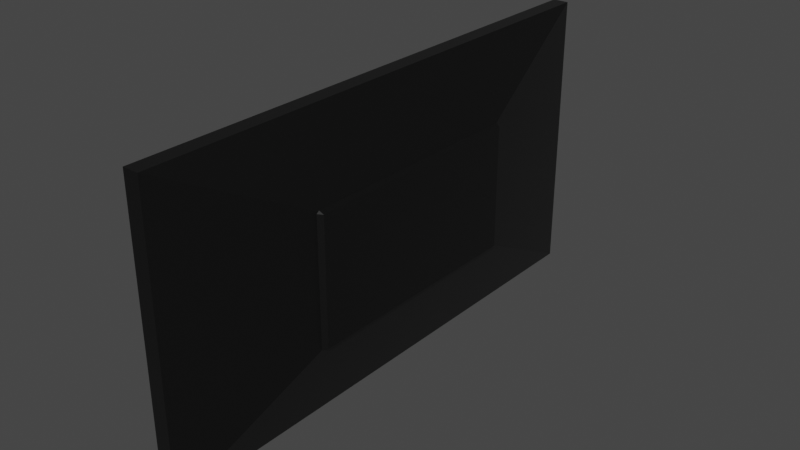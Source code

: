 # Source: Screen.blend  (saved by Blender 2.82.7; exported with 4.5.12 LTS)
import bpy
from mathutils import Matrix  # noqa: F401  (used for matrix-valued properties, if any)

bpy.ops.wm.read_factory_settings(use_empty=True)
scene = bpy.context.scene
scene.name = 'Scene'

# ---- collections
col_collection = bpy.data.collections.new('Collection'); scene.collection.children.link(col_collection)

# ---- materials (node trees are filled in below, after node groups)
mat_material = bpy.data.materials.new('Material')
mat_material.alpha_threshold = 0.0
mat_material.use_transparent_shadow = False
mat_material.line_color = (0.0, 0.0, 0.0, 1.0)

# ---- material node trees
mat_material.use_nodes = True; mat_material.node_tree.nodes.clear()
_N = mat_material.node_tree.nodes; _L = mat_material.node_tree.links
n0 = _N.new('ShaderNodeOutputMaterial'); n0.name = 'Material Output'; n0.location = (300, 300)
n1 = _N.new('ShaderNodeBsdfPrincipled'); n1.name = 'Principled BSDF'; n1.location = (10, 300)
n1.distribution = 'GGX'
n1.subsurface_method = 'BURLEY'
n1.inputs[0].default_value = (0.06372, 0.06372, 0.06372, 1.0)
n1.inputs[1].default_value = 1.0
n1.inputs[2].default_value = 0.4
n1.inputs[3].default_value = 1.45
n1.inputs[19].default_value = 0.25
n1.inputs[27].default_value = (0.0, 0.0, 0.0, 1.0)
n1.inputs[28].default_value = 1.0
_L.new(n1.outputs[0], n0.inputs[0])
n0.is_active_output = True

# ---- world
world_world = bpy.data.worlds.new('World'); scene.world = world_world
world_world.use_nodes = True; world_world.node_tree.nodes.clear()
_N = world_world.node_tree.nodes; _L = world_world.node_tree.links
n0 = _N.new('ShaderNodeOutputWorld'); n0.name = 'World Output'; n0.location = (300, 300)
n1 = _N.new('ShaderNodeBackground'); n1.name = 'Background'; n1.location = (10, 300)
n1.inputs[0].default_value = (0.05088, 0.05088, 0.05088, 1.0)
_L.new(n1.outputs[0], n0.inputs[0])
n0.is_active_output = True
world_world.color = (0.05088, 0.05088, 0.05088)
world_world.use_sun_shadow = False
world_world.sun_shadow_jitter_overblur = 0.0

# ---- meshes
me_cube = bpy.data.meshes.new('Cube')
me_cube.from_pydata([(1.0, 1.0, 1.0), (1.0, 1.0, -1.0), (1.0, -1.0, 1.0), (1.0, -1.0, -1.0), (-1.0, 1.0, 1.0), (-1.0, 1.0, -1.0), (-1.0, -1.0, 1.0), (-1.0, -1.0, -1.0), (-5.0, 0.4516, -0.4516), (-5.0, -0.4516, -0.4516), (-5.0, -0.4516, 0.4516), (-5.0, 0.4516, 0.4516), (-1.667, 0.9086, -0.9086), (-2.333, 0.8172, -0.8172), (-3.0, 0.7258, -0.7258), (-3.667, 0.6344, -0.6344), (-4.333, 0.543, -0.543), (-4.333, 0.543, 0.543), (-3.667, 0.6344, 0.6344), (-3.0, 0.7258, 0.7258), (-2.333, 0.8172, 0.8172), (-1.667, 0.9086, 0.9086), (-1.667, -0.9086, 0.9086), (-2.333, -0.8172, 0.8172), (-3.0, -0.7258, 0.7258), (-3.667, -0.6344, 0.6344), (-4.333, -0.543, 0.543), (-4.333, -0.543, -0.543), (-3.667, -0.6344, -0.6344), (-3.0, -0.7258, -0.7258), (-2.333, -0.8172, -0.8172), (-1.667, -0.9086, -0.9086), (1.0, 1.0, 0.9667), (1.0, 1.0, -0.9667), (-1.0, -1.0, -0.9667), (-1.0, -1.0, 0.9667), (1.0, -1.0, 0.9667), (1.0, -1.0, -0.9667), (-1.0, 1.0, 0.9667), (-1.0, 1.0, -0.9667), (-5.0, -0.4516, -0.4365), (-5.0, -0.4516, 0.4365), (-5.0, 0.4516, 0.4365), (-5.0, 0.4516, -0.4365), (-1.667, -0.9086, 0.8783), (-1.667, -0.9086, -0.8783), (-2.333, -0.8172, 0.79), (-2.333, -0.8172, -0.79), (-3.0, -0.7258, 0.7016), (-3.0, -0.7258, -0.7016), (-3.667, -0.6344, 0.6132), (-3.667, -0.6344, -0.6132), (-4.333, -0.543, 0.5249), (-4.333, -0.543, -0.5249), (-1.667, 0.9086, -0.8783), (-1.667, 0.9086, 0.8783), (-2.333, 0.8172, -0.79), (-2.333, 0.8172, 0.79), (-3.0, 0.7258, -0.7016), (-3.0, 0.7258, 0.7016), (-3.667, 0.6344, -0.6132), (-3.667, 0.6344, 0.6132), (-4.333, 0.543, -0.5249), (-4.333, 0.543, 0.5249), (-1.0, 0.9767, -1.0), (-1.0, -0.9767, -1.0), (1.0, 0.9767, 1.0), (1.0, -0.9767, 1.0), (-1.0, -0.9767, 1.0), (-1.0, 0.9767, 1.0), (1.0, -0.9767, -1.0), (1.0, 0.9767, -1.0), (-5.0, 0.4411, -0.4516), (-5.0, -0.4411, -0.4516), (-5.0, -0.4411, 0.4516), (-5.0, 0.4411, 0.4516), (-1.667, 0.8874, 0.9086), (-1.667, -0.8874, 0.9086), (-2.333, 0.7981, 0.8172), (-2.333, -0.7981, 0.8172), (-3.0, 0.7089, 0.7258), (-3.0, -0.7089, 0.7258), (-3.667, 0.6196, 0.6344), (-3.667, -0.6196, 0.6344), (-4.333, 0.5303, 0.543), (-4.333, -0.5303, 0.543), (-1.667, -0.8874, -0.9086), (-1.667, 0.8874, -0.9086), (-2.333, -0.7981, -0.8172), (-2.333, 0.7981, -0.8172), (-3.0, -0.7089, -0.7258), (-3.0, 0.7089, -0.7258), (-3.667, -0.6196, -0.6344), (-3.667, 0.6196, -0.6344), (-4.333, -0.5303, -0.543), (-4.333, 0.5303, -0.543), (-5.96, -0.4411, -0.4365), (-5.96, 0.4411, -0.4365), (-5.96, -0.4411, 0.4365), (-5.96, 0.4411, 0.4365), (1.0, 0.9767, -0.9667), (1.0, -0.9767, -0.9667), (1.0, 0.9767, 0.9667), (1.0, -0.9767, 0.9667), (1.944, 1.0, -0.9667), (1.944, 1.0, -1.0), (1.944, -1.0, -0.9667), (1.944, -1.0, -1.0), (1.944, -0.9767, 1.0), (1.944, -1.0, 1.0), (1.944, 0.9767, -1.0), (1.944, 1.0, 1.0), (1.944, 1.0, 0.9667), (1.944, -1.0, 0.9667), (1.944, -0.9767, -0.9667), (1.944, -0.9767, 0.9667), (1.944, 0.9767, 1.0), (1.944, -0.9767, -1.0), (1.944, 0.9767, -0.9667), (1.944, 0.9767, 0.9667)], [], [(67, 68, 6, 2), (36, 2, 6, 35), (62, 16, 8, 43), (65, 70, 3, 7), (33, 32, 112, 104), (38, 4, 0, 32), (99, 75, 11, 42), (52, 26, 10, 41), (94, 27, 9, 73), (84, 17, 11, 75), (69, 4, 21, 76), (76, 21, 20, 78), (78, 20, 19, 80), (80, 19, 18, 82), (82, 18, 17, 84), (65, 7, 31, 86), (86, 31, 30, 88), (88, 30, 29, 90), (90, 29, 28, 92), (92, 28, 27, 94), (35, 6, 22, 44), (44, 22, 23, 46), (46, 23, 24, 48), (48, 24, 25, 50), (50, 25, 26, 52), (39, 5, 12, 54), (54, 12, 13, 56), (56, 13, 14, 58), (58, 14, 15, 60), (60, 15, 16, 62), (18, 61, 63, 17), (61, 60, 62, 63), (19, 59, 61, 18), (59, 58, 60, 61), (20, 57, 59, 19), (57, 56, 58, 59), (21, 55, 57, 20), (55, 54, 56, 57), (4, 38, 55, 21), (38, 39, 54, 55), (28, 51, 53, 27), (51, 50, 52, 53), (29, 49, 51, 28), (49, 48, 50, 51), (30, 47, 49, 29), (47, 46, 48, 49), (31, 45, 47, 30), (45, 44, 46, 47), (7, 34, 45, 31), (34, 35, 44, 45), (27, 53, 40, 9), (53, 52, 41, 40), (72, 97, 43, 8), (97, 99, 42, 43), (5, 39, 33, 1), (39, 38, 32, 33), (66, 67, 108, 116), (102, 100, 118, 119), (17, 63, 42, 11), (63, 62, 43, 42), (3, 37, 34, 7), (37, 36, 35, 34), (32, 0, 111, 112), (100, 102, 103, 101), (0, 66, 116, 111), (103, 102, 119, 115), (40, 41, 98, 96), (96, 98, 99, 97), (9, 40, 96, 73), (73, 96, 97, 72), (15, 93, 95, 16), (93, 92, 94, 95), (14, 91, 93, 15), (91, 90, 92, 93), (13, 89, 91, 14), (89, 88, 90, 91), (12, 87, 89, 13), (87, 86, 88, 89), (5, 64, 87, 12), (64, 65, 86, 87), (25, 83, 85, 26), (83, 82, 84, 85), (24, 81, 83, 25), (81, 80, 82, 83), (23, 79, 81, 24), (79, 78, 80, 81), (22, 77, 79, 23), (77, 76, 78, 79), (6, 68, 77, 22), (68, 69, 76, 77), (26, 85, 74, 10), (85, 84, 75, 74), (16, 95, 72, 8), (95, 94, 73, 72), (41, 10, 74, 98), (98, 74, 75, 99), (67, 2, 109, 108), (36, 37, 106, 113), (5, 1, 71, 64), (64, 71, 70, 65), (0, 4, 69, 66), (66, 69, 68, 67), (115, 108, 109, 113), (117, 114, 106, 107), (114, 115, 113, 106), (104, 112, 119, 118), (105, 104, 118, 110), (110, 118, 114, 117), (112, 111, 116, 119), (119, 116, 108, 115), (1, 33, 104, 105), (101, 103, 115, 114), (71, 1, 105, 110), (37, 3, 107, 106), (3, 70, 117, 107), (2, 36, 113, 109), (70, 71, 110, 117), (100, 101, 114, 118)])
_uv = me_cube.uv_layers.new(name='UVMap')
_uv.uv.foreach_set('vector', [0.625, 0.6667, 0.875, 0.6667, 0.875, 0.75, 0.625, 0.75, 0.5417, 0.75, 0.625, 0.75, 0.625, 1.0, 0.5417, 1.0, 0.4583, 0.25, 0.375, 0.25, 0.375, 0.25, 0.4583, 0.25, 0.125, 0.6667, 0.375, 0.6667, 0.375, 0.75, 0.125, 0.75, 0.4583, 0.5, 0.5417, 0.5, 0.5417, 0.5, 0.4583, 0.5, 0.5417, 0.25, 0.625, 0.25, 0.625, 0.5, 0.5417, 0.5, 0.5417, 0.1667, 0.625, 0.1667, 0.625, 0.25, 0.5417, 0.25, 0.5417, 1.0, 0.625, 1.0, 0.625, 1.0, 0.5417, 1.0, 0.125, 0.6667, 0.125, 0.75, 0.125, 0.75, 0.125, 0.6667, 0.875, 0.5833, 0.875, 0.5, 0.875, 0.5, 0.875, 0.5833, 0.875, 0.5833, 0.875, 0.5, 0.875, 0.5, 0.875, 0.5833, 0.875, 0.5833, 0.875, 0.5, 0.875, 0.5, 0.875, 0.5833, 0.875, 0.5833, 0.875, 0.5, 0.875, 0.5, 0.875, 0.5833, 0.875, 0.5833, 0.875, 0.5, 0.875, 0.5, 0.875, 0.5833, 0.875, 0.5833, 0.875, 0.5, 0.875, 0.5, 0.875, 0.5833, 0.125, 0.6667, 0.125, 0.75, 0.125, 0.75, 0.125, 0.6667, 0.125, 0.6667, 0.125, 0.75, 0.125, 0.75, 0.125, 0.6667, 0.125, 0.6667, 0.125, 0.75, 0.125, 0.75, 0.125, 0.6667, 0.125, 0.6667, 0.125, 0.75, 0.125, 0.75, 0.125, 0.6667, 0.125, 0.6667, 0.125, 0.75, 0.125, 0.75, 0.125, 0.6667, 0.5417, 1.0, 0.625, 1.0, 0.625, 1.0, 0.5417, 1.0, 0.5417, 1.0, 0.625, 1.0, 0.625, 1.0, 0.5417, 1.0, 0.5417, 1.0, 0.625, 1.0, 0.625, 1.0, 0.5417, 1.0, 0.5417, 1.0, 0.625, 1.0, 0.625, 1.0, 0.5417, 1.0, 0.5417, 1.0, 0.625, 1.0, 0.625, 1.0, 0.5417, 1.0, 0.4583, 0.25, 0.375, 0.25, 0.375, 0.25, 0.4583, 0.25, 0.4583, 0.25, 0.375, 0.25, 0.375, 0.25, 0.4583, 0.25, 0.4583, 0.25, 0.375, 0.25, 0.375, 0.25, 0.4583, 0.25, 0.4583, 0.25, 0.375, 0.25, 0.375, 0.25, 0.4583, 0.25, 0.4583, 0.25, 0.375, 0.25, 0.375, 0.25, 0.4583, 0.25, 0.625, 0.25, 0.5417, 0.25, 0.5417, 0.25, 0.625, 0.25, 0.5417, 0.25, 0.4583, 0.25, 0.4583, 0.25, 0.5417, 0.25, 0.625, 0.25, 0.5417, 0.25, 0.5417, 0.25, 0.625, 0.25, 0.5417, 0.25, 0.4583, 0.25, 0.4583, 0.25, 0.5417, 0.25, 0.625, 0.25, 0.5417, 0.25, 0.5417, 0.25, 0.625, 0.25, 0.5417, 0.25, 0.4583, 0.25, 0.4583, 0.25, 0.5417, 0.25, 0.625, 0.25, 0.5417, 0.25, 0.5417, 0.25, 0.625, 0.25, 0.5417, 0.25, 0.4583, 0.25, 0.4583, 0.25, 0.5417, 0.25, 0.625, 0.25, 0.5417, 0.25, 0.5417, 0.25, 0.625, 0.25, 0.5417, 0.25, 0.4583, 0.25, 0.4583, 0.25, 0.5417, 0.25, 0.375, 1.0, 0.4583, 1.0, 0.4583, 1.0, 0.375, 1.0, 0.4583, 1.0, 0.5417, 1.0, 0.5417, 1.0, 0.4583, 1.0, 0.375, 1.0, 0.4583, 1.0, 0.4583, 1.0, 0.375, 1.0, 0.4583, 1.0, 0.5417, 1.0, 0.5417, 1.0, 0.4583, 1.0, 0.375, 1.0, 0.4583, 1.0, 0.4583, 1.0, 0.375, 1.0, 0.4583, 1.0, 0.5417, 1.0, 0.5417, 1.0, 0.4583, 1.0, 0.375, 1.0, 0.4583, 1.0, 0.4583, 1.0, 0.375, 1.0, 0.4583, 1.0, 0.5417, 1.0, 0.5417, 1.0, 0.4583, 1.0, 0.375, 1.0, 0.4583, 1.0, 0.4583, 1.0, 0.375, 1.0, 0.4583, 1.0, 0.5417, 1.0, 0.5417, 1.0, 0.4583, 1.0, 0.375, 1.0, 0.4583, 1.0, 0.4583, 1.0, 0.375, 1.0, 0.4583, 1.0, 0.5417, 1.0, 0.5417, 1.0, 0.4583, 1.0, 0.375, 0.1667, 0.4583, 0.1667, 0.4583, 0.25, 0.375, 0.25, 0.4583, 0.1667, 0.5417, 0.1667, 0.5417, 0.25, 0.4583, 0.25, 0.375, 0.25, 0.4583, 0.25, 0.4583, 0.5, 0.375, 0.5, 0.4583, 0.25, 0.5417, 0.25, 0.5417, 0.5, 0.4583, 0.5, 0.625, 0.5833, 0.625, 0.6667, 0.625, 0.6667, 0.625, 0.5833, 0.5417, 0.5833, 0.4583, 0.5833, 0.4583, 0.5833, 0.5417, 0.5833, 0.625, 0.25, 0.5417, 0.25, 0.5417, 0.25, 0.625, 0.25, 0.5417, 0.25, 0.4583, 0.25, 0.4583, 0.25, 0.5417, 0.25, 0.375, 0.75, 0.4583, 0.75, 0.4583, 1.0, 0.375, 1.0, 0.4583, 0.75, 0.5417, 0.75, 0.5417, 1.0, 0.4583, 1.0, 0.5417, 0.5, 0.625, 0.5, 0.625, 0.5, 0.5417, 0.5, 0.4583, 0.5833, 0.5417, 0.5833, 0.5417, 0.6667, 0.4583, 0.6667, 0.625, 0.5, 0.625, 0.5833, 0.625, 0.5833, 0.625, 0.5, 0.5417, 0.6667, 0.5417, 0.5833, 0.5417, 0.5833, 0.5417, 0.6667, 0.4583, 0.0, 0.5417, 0.0, 0.5417, 0.08333, 0.4583, 0.08333, 0.4583, 0.08333, 0.5417, 0.08333, 0.5417, 0.1667, 0.4583, 0.1667, 0.375, 0.0, 0.4583, 0.0, 0.4583, 0.08333, 0.375, 0.08333, 0.375, 0.08333, 0.4583, 0.08333, 0.4583, 0.1667, 0.375, 0.1667, 0.125, 0.5, 0.125, 0.5833, 0.125, 0.5833, 0.125, 0.5, 0.125, 0.5833, 0.125, 0.6667, 0.125, 0.6667, 0.125, 0.5833, 0.125, 0.5, 0.125, 0.5833, 0.125, 0.5833, 0.125, 0.5, 0.125, 0.5833, 0.125, 0.6667, 0.125, 0.6667, 0.125, 0.5833, 0.125, 0.5, 0.125, 0.5833, 0.125, 0.5833, 0.125, 0.5, 0.125, 0.5833, 0.125, 0.6667, 0.125, 0.6667, 0.125, 0.5833, 0.125, 0.5, 0.125, 0.5833, 0.125, 0.5833, 0.125, 0.5, 0.125, 0.5833, 0.125, 0.6667, 0.125, 0.6667, 0.125, 0.5833, 0.125, 0.5, 0.125, 0.5833, 0.125, 0.5833, 0.125, 0.5, 0.125, 0.5833, 0.125, 0.6667, 0.125, 0.6667, 0.125, 0.5833, 0.875, 0.75, 0.875, 0.6667, 0.875, 0.6667, 0.875, 0.75, 0.875, 0.6667, 0.875, 0.5833, 0.875, 0.5833, 0.875, 0.6667, 0.875, 0.75, 0.875, 0.6667, 0.875, 0.6667, 0.875, 0.75, 0.875, 0.6667, 0.875, 0.5833, 0.875, 0.5833, 0.875, 0.6667, 0.875, 0.75, 0.875, 0.6667, 0.875, 0.6667, 0.875, 0.75, 0.875, 0.6667, 0.875, 0.5833, 0.875, 0.5833, 0.875, 0.6667, 0.875, 0.75, 0.875, 0.6667, 0.875, 0.6667, 0.875, 0.75, 0.875, 0.6667, 0.875, 0.5833, 0.875, 0.5833, 0.875, 0.6667, 0.875, 0.75, 0.875, 0.6667, 0.875, 0.6667, 0.875, 0.75, 0.875, 0.6667, 0.875, 0.5833, 0.875, 0.5833, 0.875, 0.6667, 0.875, 0.75, 0.875, 0.6667, 0.875, 0.6667, 0.875, 0.75, 0.875, 0.6667, 0.875, 0.5833, 0.875, 0.5833, 0.875, 0.6667, 0.125, 0.5, 0.125, 0.5833, 0.125, 0.5833, 0.125, 0.5, 0.125, 0.5833, 0.125, 0.6667, 0.125, 0.6667, 0.125, 0.5833, 0.5417, 0.0, 0.625, 0.0, 0.625, 0.08333, 0.5417, 0.08333, 0.5417, 0.08333, 0.625, 0.08333, 0.625, 0.1667, 0.5417, 0.1667, 0.625, 0.6667, 0.625, 0.75, 0.625, 0.75, 0.625, 0.6667, 0.5417, 0.75, 0.4583, 0.75, 0.4583, 0.75, 0.5417, 0.75, 0.125, 0.5, 0.375, 0.5, 0.375, 0.5833, 0.125, 0.5833, 0.125, 0.5833, 0.375, 0.5833, 0.375, 0.6667, 0.125, 0.6667, 0.625, 0.5, 0.875, 0.5, 0.875, 0.5833, 0.625, 0.5833, 0.625, 0.5833, 0.875, 0.5833, 0.875, 0.6667, 0.625, 0.6667, 0.5417, 0.6667, 0.625, 0.6667, 0.625, 0.75, 0.5417, 0.75, 0.375, 0.6667, 0.4583, 0.6667, 0.4583, 0.75, 0.375, 0.75, 0.4583, 0.6667, 0.5417, 0.6667, 0.5417, 0.75, 0.4583, 0.75, 0.4583, 0.5, 0.5417, 0.5, 0.5417, 0.5833, 0.4583, 0.5833, 0.375, 0.5, 0.4583, 0.5, 0.4583, 0.5833, 0.375, 0.5833, 0.375, 0.5833, 0.4583, 0.5833, 0.4583, 0.6667, 0.375, 0.6667, 0.5417, 0.5, 0.625, 0.5, 0.625, 0.5833, 0.5417, 0.5833, 0.5417, 0.5833, 0.625, 0.5833, 0.625, 0.6667, 0.5417, 0.6667, 0.375, 0.5, 0.4583, 0.5, 0.4583, 0.5, 0.375, 0.5, 0.4583, 0.6667, 0.5417, 0.6667, 0.5417, 0.6667, 0.4583, 0.6667, 0.375, 0.5833, 0.375, 0.5, 0.375, 0.5, 0.375, 0.5833, 0.4583, 0.75, 0.375, 0.75, 0.375, 0.75, 0.4583, 0.75, 0.375, 0.75, 0.375, 0.6667, 0.375, 0.6667, 0.375, 0.75, 0.625, 0.75, 0.5417, 0.75, 0.5417, 0.75, 0.625, 0.75, 0.375, 0.6667, 0.375, 0.5833, 0.375, 0.5833, 0.375, 0.6667, 0.4583, 0.5833, 0.4583, 0.6667, 0.4583, 0.6667, 0.4583, 0.5833])
me_cube.materials.append(mat_material)
me_cube.use_remesh_preserve_volume = False
me_cube.use_remesh_preserve_attributes = False
me_cube.use_mirror_vertex_groups = False
me_cube.update()

# ---- objects
ob_screen = bpy.data.objects.new('Screen', me_cube)

# ---- transforms, parenting, visibility, modifiers, constraints
ob_screen.location = (0.0, 0.0, 0.2)
ob_screen.scale = (-0.0075, 0.375, 0.2)
ob_screen.lock_rotations_4d = False
ob_screen.empty_display_type = 'ARROWS'
ob_screen.lineart.crease_threshold = 0.0

# ---- collection membership
col_collection.objects.link(ob_screen)

# ---- scene / render settings (as saved in the file)
scene.frame_start = 1; scene.frame_end = 250; scene.frame_set(1)
scene.render.engine = 'BLENDER_EEVEE_NEXT'
scene.cycles.use_denoising = False
scene.cycles.samples = 128
scene.cycles.sampling_pattern = 'TABULATED_SOBOL'
scene.cycles.use_adaptive_sampling = False
scene.cycles.use_light_tree = False
scene.view_settings.view_transform = 'Filmic'
bpy.context.view_layer.update()

# ---- added for rendering (the .blend has no active camera and no usable light): camera, sun
cam_auto = bpy.data.cameras.new('AutoCamera')
cam_auto.lens = 50.0
cam_auto.sensor_width = 36.0
cam_auto.clip_end = 1000.0
ob_auto_camera = bpy.data.objects.new('AutoCamera', cam_auto)
scene.collection.objects.link(ob_auto_camera)
ob_auto_camera.location = (0.803413, -0.946021, 0.830681)
ob_auto_camera.rotation_euler = (1.09748, -7.21219e-08, 0.694738)
scene.camera = ob_auto_camera
light_auto_sun = bpy.data.lights.new('AutoSun', 'SUN')
light_auto_sun.energy = 3.0
light_auto_sun.angle = 0.0523599
ob_auto_sun = bpy.data.objects.new('AutoSun', light_auto_sun)
scene.collection.objects.link(ob_auto_sun)
ob_auto_sun.rotation_euler = (0.872665, 0.174533, 0.523599)
bpy.context.view_layer.update()
